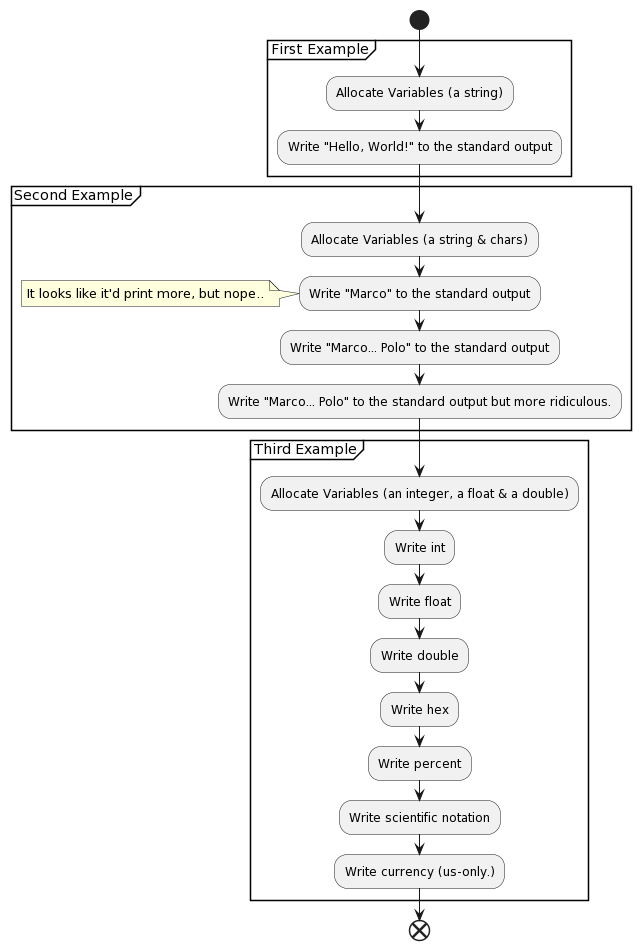

The diagram above was rendered by PlantUML. Its source (embedded in the PNG):
@startuml
start
' This is a bit too verbose, but there's pretty much nothing exiting happening
' and I wanna fill up a diagram in all honesty so... deal with it.

partition "First Example" {
    :Allocate Variables (a string);
    :Write "Hello, World!" to the standard output;
}

partition "Second Example" {
    :Allocate Variables (a string & chars);
    :Write "Marco" to the standard output;
    note
        It looks like it'd print more, but nope..
    end note
    :Write "Marco... Polo" to the standard output;
    :Write "Marco... Polo" to the standard output but more ridiculous.;
}

partition "Third Example" {
    :Allocate Variables (an integer, a float & a double);
    '... walk into a bar
    :Write int;
    :Write float;
    :Write double;
    :Write hex;
    :Write percent;
    :Write scientific notation;
    :Write currency (us-only.);
}
end
@enduml